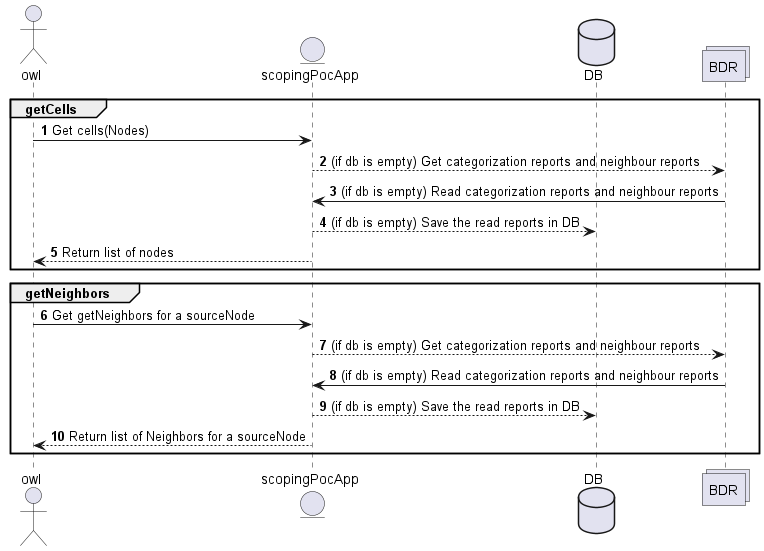

The diagram above was rendered by PlantUML. Its source (embedded in the PNG):
@startuml
actor owl
entity scopingPocApp
database  DB
collections BDR
autonumber
 group getCells
    owl -> scopingPocApp: Get cells(Nodes)
    scopingPocApp --> BDR: (if db is empty) Get categorization reports and neighbour reports

    BDR -> scopingPocApp: (if db is empty) Read categorization reports and neighbour reports
    scopingPocApp --> DB: (if db is empty) Save the read reports in DB
    scopingPocApp --> owl: Return list of nodes
 end
  group getNeighbors
     owl -> scopingPocApp: Get getNeighbors for a sourceNode
     scopingPocApp --> BDR: (if db is empty) Get categorization reports and neighbour reports

     BDR -> scopingPocApp: (if db is empty) Read categorization reports and neighbour reports
     scopingPocApp --> DB: (if db is empty) Save the read reports in DB
     scopingPocApp --> owl: Return list of Neighbors for a sourceNode
  end
@enduml